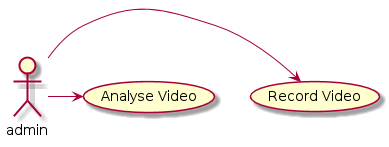

The diagram above was rendered by PlantUML. Its source (embedded in the PNG):
@startuml
actor admin
admin -> (Record Video)
admin -> (Analyse Video)
@enduml